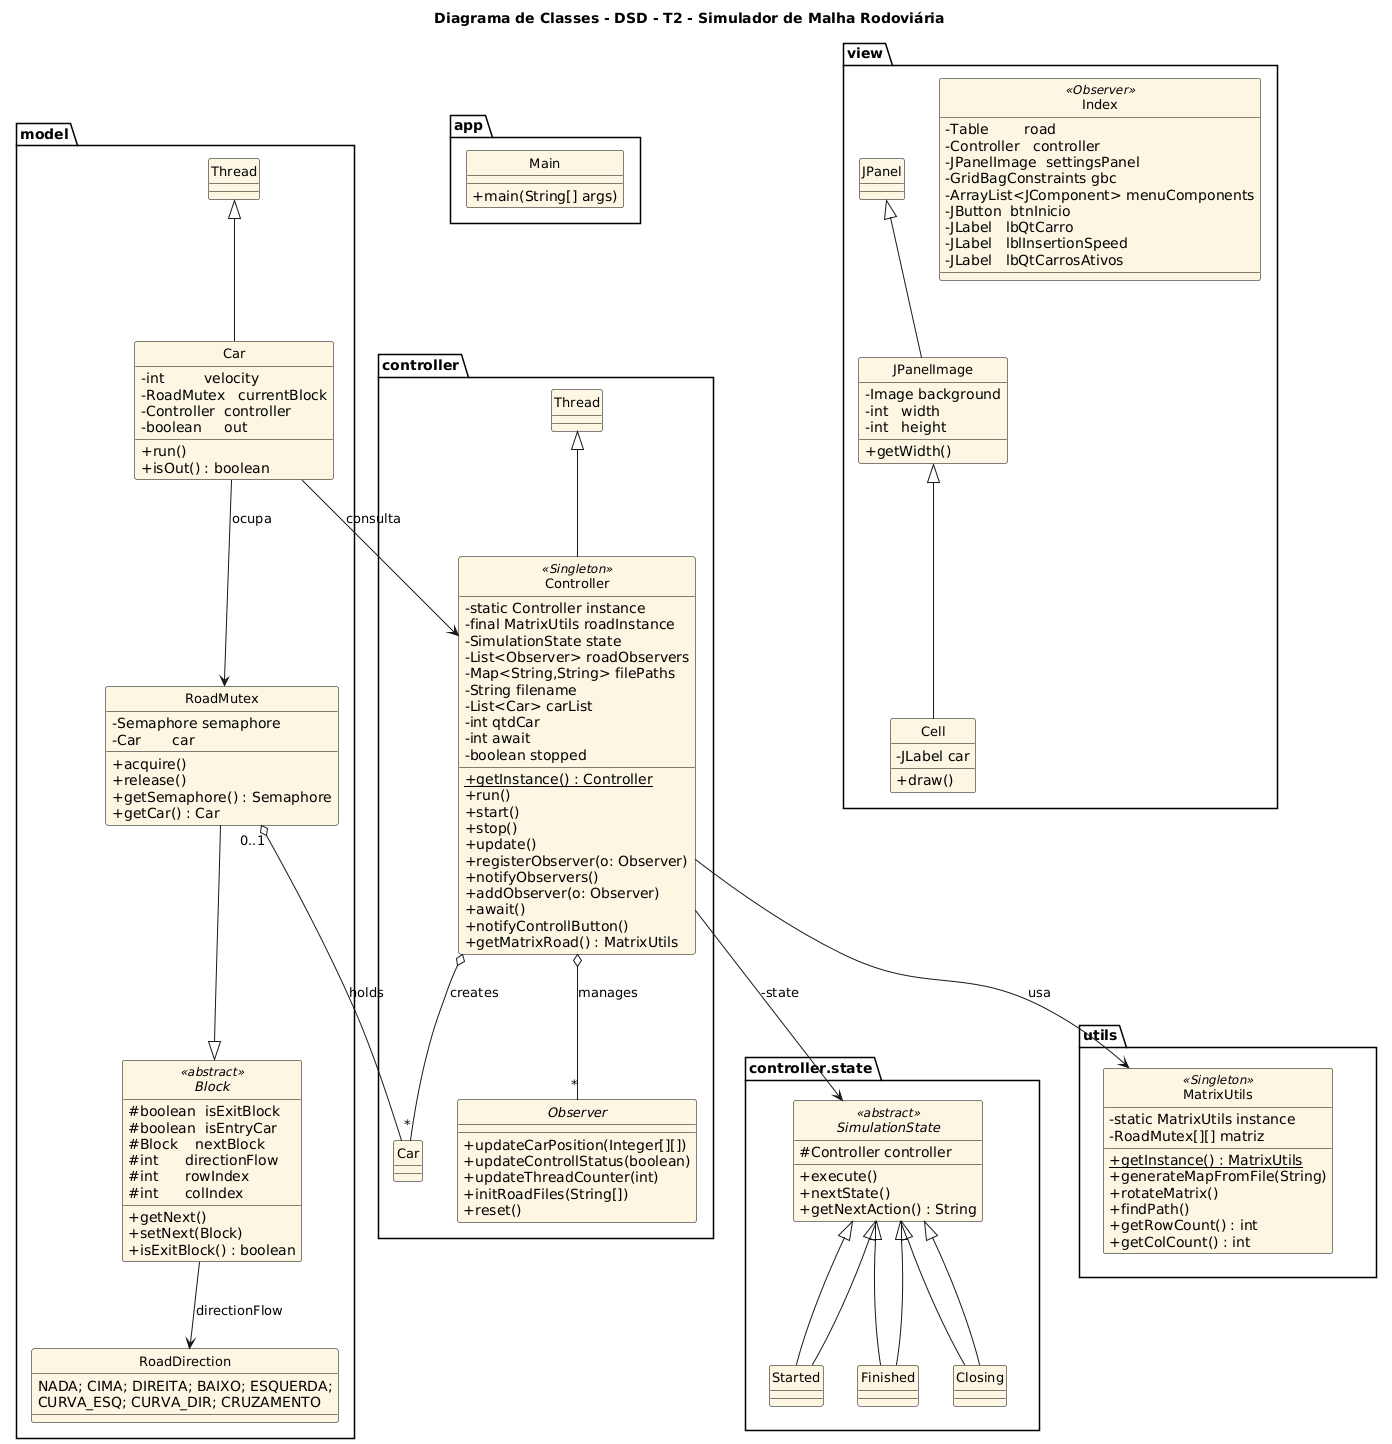

The diagram above was rendered by PlantUML. Its source (embedded in the PNG):
@startuml
' ================= VISUAL =================
title Diagrama de Classes - DSD - T2 - Simulador de Malha Rodoviária 
skinparam style strictuml
skinparam classAttributeIconSize 0
skinparam classBackgroundColor #FDF6E3
skinparam classBorderColor Black
skinparam classFontSize 13

' ================= APP ====================
package app {
  class Main {
    +main(String[] args)
  }
}

' ================= CONTROLLER =============
package controller {

  class Controller <<Singleton>> extends Thread {
    -static Controller instance
    -final MatrixUtils roadInstance
    -SimulationState state
    -List<Observer> roadObservers
    -Map<String,String> filePaths
    -String filename
    -List<Car> carList
    -int qtdCar
    -int await
    -boolean stopped
    {static} +getInstance() : Controller
    +run()
    +start()
    +stop()
    +update()
    +registerObserver(o: Observer)
    +notifyObservers()
    +addObserver(o: Observer)
    +await()
    +notifyControllButton()
    +getMatrixRoad() : MatrixUtils
  }

  interface Observer {
    +updateCarPosition(Integer[][])
    +updateControllStatus(boolean)
    +updateThreadCounter(int)
    +initRoadFiles(String[])
    +reset()
  }

  Controller o-- "*" Observer : «manages»
  Controller o-- "*" Car      : «creates»
}

' ================= STATE PATTERN ==========
package "controller.state" as st {
  abstract class SimulationState <<abstract>> {
    #Controller controller
    +execute()
    +nextState()
    +getNextAction() : String
  }

  class Started  extends SimulationState
  class Finished extends SimulationState
  class Closing  extends SimulationState

  SimulationState <|-- Started
  SimulationState <|-- Finished
  SimulationState <|-- Closing
}

Controller --> SimulationState : -state

note right of st::SimulationState
  Padrão *State* - cada subclasse\nsobrepõe execute(), nextState(), etc.
end note

' ================= MODEL ==================
package model {

  abstract class Block <<abstract>> {
    #boolean  isExitBlock
    #boolean  isEntryCar
    #Block    nextBlock
    #int      directionFlow
    #int      rowIndex
    #int      colIndex
    +getNext()
    +setNext(Block)
    +isExitBlock() : boolean
  }

  RoadMutex --|> Block
  RoadMutex "0..1" o-- Car : «holds»

  class RoadMutex {
    -Semaphore semaphore
    -Car       car
    +acquire()
    +release()
    +getSemaphore() : Semaphore
    +getCar() : Car
  }

  class Car extends Thread {
    -int         velocity
    -RoadMutex   currentBlock
    -Controller  controller
    -boolean     out
    +run()
    +isOut() : boolean
  }

  enum RoadDirection {
    NADA; CIMA; DIREITA; BAIXO; ESQUERDA;
    CURVA_ESQ; CURVA_DIR; CRUZAMENTO
  }

  Block   --> RoadDirection : directionFlow
  Car     --> Controller    : consulta
  Car     --> RoadMutex     : ocupa
}

' ================= UTILS ==================
package utils {
  class MatrixUtils <<Singleton>> {
    -static MatrixUtils instance
    -RoadMutex[][] matriz
    {static} +getInstance() : MatrixUtils
    +generateMapFromFile(String)
    +rotateMatrix()
    +findPath()
    +getRowCount() : int
    +getColCount() : int
  }
}

Controller --> MatrixUtils : usa

note right of utils::MatrixUtils
  Singleton com matriz de RoadMutex
end note

' ================= VIEW ===================
package view {

  class JPanelImage extends JPanel {
    -Image background
    -int   width
    -int   height
    +getWidth()
  }

  class Cell extends JPanelImage {
    -JLabel car
    +draw()
  }

class Index <<Observer>> {
  -Table        road
  -Controller   controller
  -JPanelImage  settingsPanel
  -GridBagConstraints gbc
  -ArrayList<JComponent> menuComponents
  -JButton  btnInicio
  -JLabel   lbQtCarro
  -JLabel   lblInsertionSpeed
  -JLabel   lbQtCarrosAtivos
}
@enduml